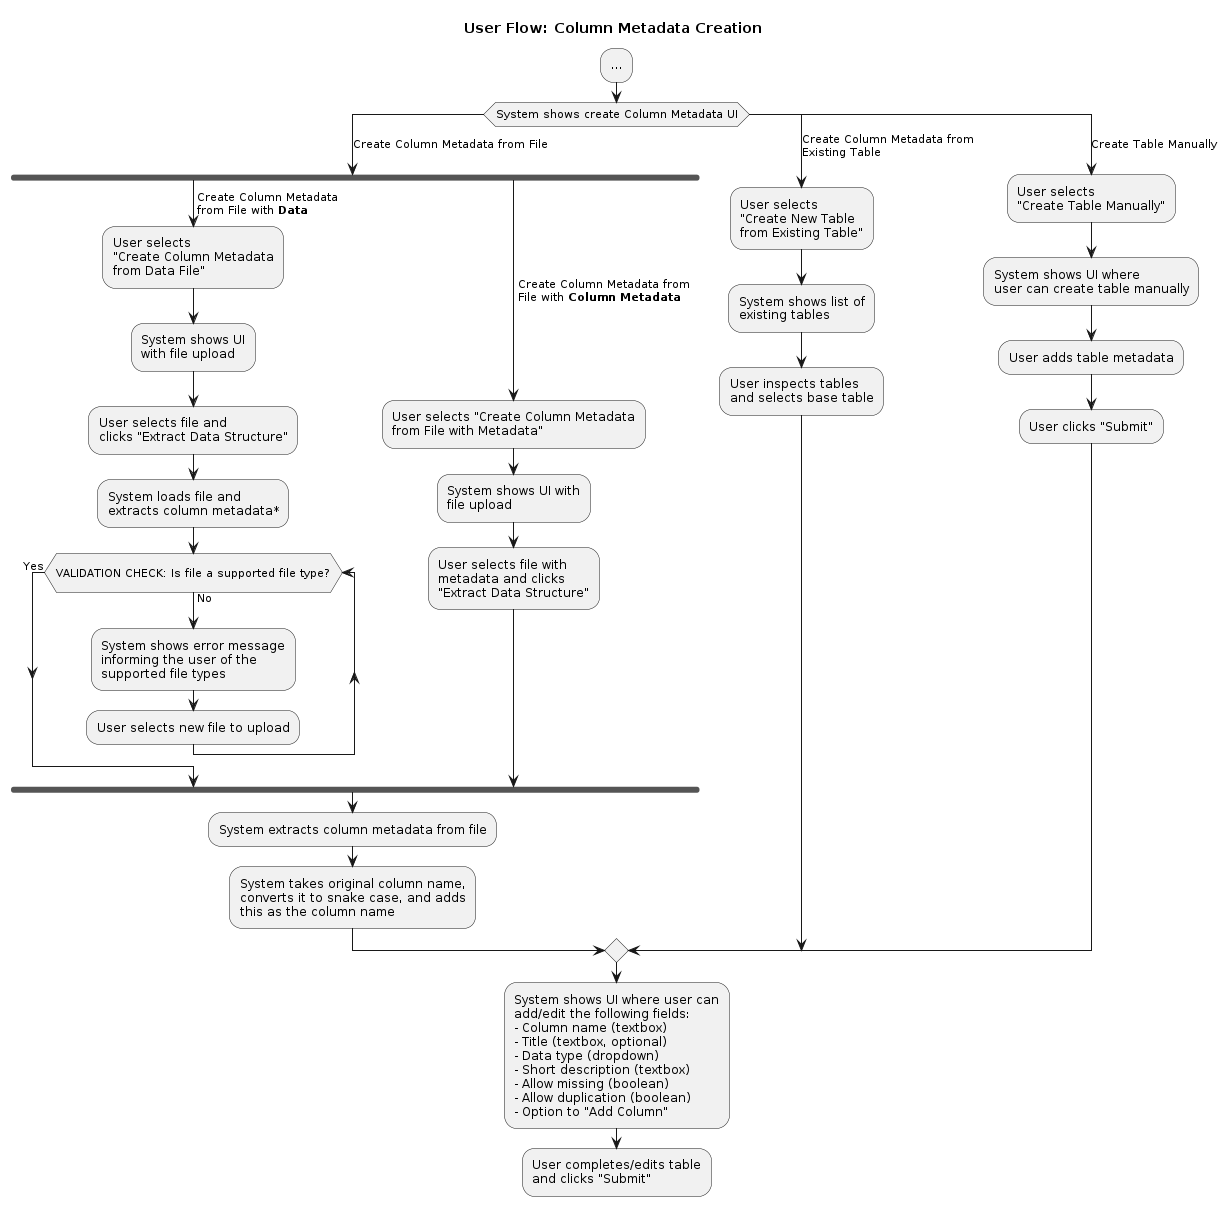

The diagram above was rendered by PlantUML. Its source (embedded in the PNG):
@startuml user-flow-column-metadata-creation

title User Flow: Column Metadata Creation

:...;
'copied from user-flow.puml start
'column metadata creation start
  switch (System shows create Column Metadata UI)
    case (Create Column Metadata from File)
    fork
      -> Create Column Metadata\nfrom File with **Data**;
      :User selects
      "Create Column Metadata
      from Data File";
      :System shows UI
      with file upload;
      :User selects file and
      clicks "Extract Data Structure";
      :System loads file and
      extracts column metadata*;
    while (\nVALIDATION CHECK: Is file a supported file type?\n) is (No)
      :System shows error message
      informing the user of the 
      supported file types;
      :User selects new file to upload;
    end while (Yes)
    fork again
      -> Create Column Metadata from\nFile with **Column Metadata**;
      :User selects "Create Column Metadata
      from File with Metadata";
      :System shows UI with
      file upload;
      :User selects file with
      metadata and clicks 
      "Extract Data Structure";
    end fork
      :System extracts column metadata from file;
      :System takes original column name,
      converts it to snake case, and adds
      this as the column name;
    case (Create Column Metadata from\nExisting Table)
      :User selects
      "Create New Table
      from Existing Table";
      :System shows list of
      existing tables;
      :User inspects tables
      and selects base table;
    case (Create Table Manually)
      :User selects
      "Create Table Manually";
      :System shows UI where
      user can create table manually;
      :User adds table metadata;
      :User clicks "Submit";
    endswitch
    :System shows UI where user can 
    add/edit the following fields:
    - Column name (textbox)
    - Title (textbox, optional)
    - Data type (dropdown)
    - Short description (textbox)
    - Allow missing (boolean) 
    - Allow duplication (boolean)
    - Option to "Add Column";
    :User completes/edits table
    and clicks "Submit";
'column metadata creation end
'copied from user-flow.puml end

@enduml